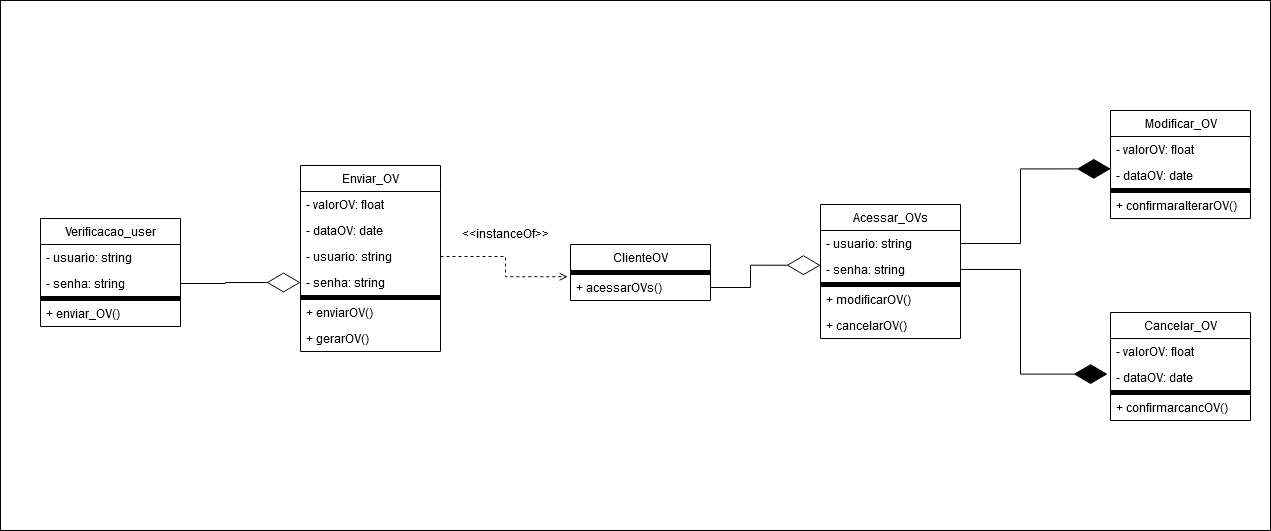

The diagram above was exported from draw.io. Its source (the exported page's mxGraphModel, read from the mxfile embedded in the PNG):
<mxGraphModel dx="1247" dy="680" grid="1" gridSize="10" guides="1" tooltips="1" connect="1" arrows="1" fold="1" page="1" pageScale="1" pageWidth="6000" pageHeight="6000" math="0" shadow="0">
  <root>
    <mxCell id="0" />
    <mxCell id="1" parent="0" />
    <mxCell id="A7mMPmiu2-iqfVfJV0Bi-59" value="" style="rounded=0;whiteSpace=wrap;html=1;" vertex="1" parent="1">
      <mxGeometry x="660" y="1400" width="1270" height="530" as="geometry" />
    </mxCell>
    <mxCell id="A7mMPmiu2-iqfVfJV0Bi-1" value="Enviar_OV" style="swimlane;fontStyle=0;childLayout=stackLayout;horizontal=1;startSize=26;fillColor=none;horizontalStack=0;resizeParent=1;resizeParentMax=0;resizeLast=0;collapsible=1;marginBottom=0;html=1;strokeColor=default;swimlaneLine=1;" vertex="1" parent="1">
      <mxGeometry x="960" y="1565" width="140" height="186" as="geometry" />
    </mxCell>
    <mxCell id="A7mMPmiu2-iqfVfJV0Bi-2" value="- valorOV: float" style="text;strokeColor=none;fillColor=none;align=left;verticalAlign=top;spacingLeft=4;spacingRight=4;overflow=hidden;rotatable=0;points=[[0,0.5],[1,0.5]];portConstraint=eastwest;whiteSpace=wrap;html=1;" vertex="1" parent="A7mMPmiu2-iqfVfJV0Bi-1">
      <mxGeometry y="26" width="140" height="26" as="geometry" />
    </mxCell>
    <mxCell id="A7mMPmiu2-iqfVfJV0Bi-4" value="- dataOV: date" style="text;strokeColor=none;fillColor=none;align=left;verticalAlign=top;spacingLeft=4;spacingRight=4;overflow=hidden;rotatable=0;points=[[0,0.5],[1,0.5]];portConstraint=eastwest;whiteSpace=wrap;html=1;" vertex="1" parent="A7mMPmiu2-iqfVfJV0Bi-1">
      <mxGeometry y="52" width="140" height="26" as="geometry" />
    </mxCell>
    <mxCell id="A7mMPmiu2-iqfVfJV0Bi-6" value="- usuario: string" style="text;strokeColor=none;fillColor=none;align=left;verticalAlign=top;spacingLeft=4;spacingRight=4;overflow=hidden;rotatable=0;points=[[0,0.5],[1,0.5]];portConstraint=eastwest;whiteSpace=wrap;html=1;rounded=0;glass=0;shadow=0;perimeterSpacing=0;container=0;flipH=0;flipV=1;" vertex="1" parent="A7mMPmiu2-iqfVfJV0Bi-1">
      <mxGeometry y="78" width="140" height="26" as="geometry" />
    </mxCell>
    <mxCell id="A7mMPmiu2-iqfVfJV0Bi-9" value="- senha: string" style="text;strokeColor=none;fillColor=none;align=left;verticalAlign=top;spacingLeft=4;spacingRight=4;overflow=hidden;rotatable=0;points=[[0,0.5],[1,0.5]];portConstraint=eastwest;whiteSpace=wrap;html=1;rounded=0;glass=0;shadow=0;perimeterSpacing=0;container=0;flipH=0;flipV=1;" vertex="1" parent="A7mMPmiu2-iqfVfJV0Bi-1">
      <mxGeometry y="104" width="140" height="26" as="geometry" />
    </mxCell>
    <mxCell id="A7mMPmiu2-iqfVfJV0Bi-7" style="text;strokeColor=default;fillColor=#000000;align=left;verticalAlign=top;spacingLeft=4;spacingRight=4;overflow=hidden;rotatable=0;points=[[0,0.5],[1,0.5]];portConstraint=eastwest;whiteSpace=wrap;html=1;shadow=0;rounded=0;glass=0;fillStyle=solid;gradientColor=default;gradientDirection=radial;" vertex="1" parent="A7mMPmiu2-iqfVfJV0Bi-1">
      <mxGeometry y="130" width="140" height="4" as="geometry" />
    </mxCell>
    <mxCell id="A7mMPmiu2-iqfVfJV0Bi-8" value="+ enviarOV()" style="text;strokeColor=none;fillColor=none;align=left;verticalAlign=top;spacingLeft=4;spacingRight=4;overflow=hidden;rotatable=0;points=[[0,0.5],[1,0.5]];portConstraint=eastwest;whiteSpace=wrap;html=1;" vertex="1" parent="A7mMPmiu2-iqfVfJV0Bi-1">
      <mxGeometry y="134" width="140" height="26" as="geometry" />
    </mxCell>
    <mxCell id="A7mMPmiu2-iqfVfJV0Bi-10" value="+ gerarOV()" style="text;strokeColor=none;fillColor=none;align=left;verticalAlign=top;spacingLeft=4;spacingRight=4;overflow=hidden;rotatable=0;points=[[0,0.5],[1,0.5]];portConstraint=eastwest;whiteSpace=wrap;html=1;" vertex="1" parent="A7mMPmiu2-iqfVfJV0Bi-1">
      <mxGeometry y="160" width="140" height="26" as="geometry" />
    </mxCell>
    <mxCell id="A7mMPmiu2-iqfVfJV0Bi-11" value="Modificar_OV" style="swimlane;fontStyle=0;childLayout=stackLayout;horizontal=1;startSize=26;fillColor=none;horizontalStack=0;resizeParent=1;resizeParentMax=0;resizeLast=0;collapsible=1;marginBottom=0;html=1;strokeColor=default;swimlaneLine=1;" vertex="1" parent="1">
      <mxGeometry x="1770" y="1510" width="140" height="108" as="geometry" />
    </mxCell>
    <mxCell id="A7mMPmiu2-iqfVfJV0Bi-12" value="- valorOV: float" style="text;strokeColor=none;fillColor=none;align=left;verticalAlign=top;spacingLeft=4;spacingRight=4;overflow=hidden;rotatable=0;points=[[0,0.5],[1,0.5]];portConstraint=eastwest;whiteSpace=wrap;html=1;" vertex="1" parent="A7mMPmiu2-iqfVfJV0Bi-11">
      <mxGeometry y="26" width="140" height="26" as="geometry" />
    </mxCell>
    <mxCell id="A7mMPmiu2-iqfVfJV0Bi-14" value="- dataOV: date" style="text;strokeColor=none;fillColor=none;align=left;verticalAlign=top;spacingLeft=4;spacingRight=4;overflow=hidden;rotatable=0;points=[[0,0.5],[1,0.5]];portConstraint=eastwest;whiteSpace=wrap;html=1;" vertex="1" parent="A7mMPmiu2-iqfVfJV0Bi-11">
      <mxGeometry y="52" width="140" height="26" as="geometry" />
    </mxCell>
    <mxCell id="A7mMPmiu2-iqfVfJV0Bi-17" style="text;strokeColor=default;fillColor=#000000;align=left;verticalAlign=top;spacingLeft=4;spacingRight=4;overflow=hidden;rotatable=0;points=[[0,0.5],[1,0.5]];portConstraint=eastwest;whiteSpace=wrap;html=1;shadow=0;rounded=0;glass=0;fillStyle=solid;gradientColor=default;gradientDirection=radial;" vertex="1" parent="A7mMPmiu2-iqfVfJV0Bi-11">
      <mxGeometry y="78" width="140" height="4" as="geometry" />
    </mxCell>
    <mxCell id="A7mMPmiu2-iqfVfJV0Bi-18" value="+ confirmaralterarOV()" style="text;strokeColor=none;fillColor=none;align=left;verticalAlign=top;spacingLeft=4;spacingRight=4;overflow=hidden;rotatable=0;points=[[0,0.5],[1,0.5]];portConstraint=eastwest;whiteSpace=wrap;html=1;" vertex="1" parent="A7mMPmiu2-iqfVfJV0Bi-11">
      <mxGeometry y="82" width="140" height="26" as="geometry" />
    </mxCell>
    <mxCell id="A7mMPmiu2-iqfVfJV0Bi-26" value="Cancelar_OV" style="swimlane;fontStyle=0;childLayout=stackLayout;horizontal=1;startSize=26;fillColor=none;horizontalStack=0;resizeParent=1;resizeParentMax=0;resizeLast=0;collapsible=1;marginBottom=0;html=1;strokeColor=default;swimlaneLine=1;" vertex="1" parent="1">
      <mxGeometry x="1770" y="1712" width="140" height="108" as="geometry" />
    </mxCell>
    <mxCell id="A7mMPmiu2-iqfVfJV0Bi-27" value="- valorOV: float" style="text;strokeColor=none;fillColor=none;align=left;verticalAlign=top;spacingLeft=4;spacingRight=4;overflow=hidden;rotatable=0;points=[[0,0.5],[1,0.5]];portConstraint=eastwest;whiteSpace=wrap;html=1;" vertex="1" parent="A7mMPmiu2-iqfVfJV0Bi-26">
      <mxGeometry y="26" width="140" height="26" as="geometry" />
    </mxCell>
    <mxCell id="A7mMPmiu2-iqfVfJV0Bi-28" value="- dataOV: date" style="text;strokeColor=none;fillColor=none;align=left;verticalAlign=top;spacingLeft=4;spacingRight=4;overflow=hidden;rotatable=0;points=[[0,0.5],[1,0.5]];portConstraint=eastwest;whiteSpace=wrap;html=1;" vertex="1" parent="A7mMPmiu2-iqfVfJV0Bi-26">
      <mxGeometry y="52" width="140" height="26" as="geometry" />
    </mxCell>
    <mxCell id="A7mMPmiu2-iqfVfJV0Bi-31" style="text;strokeColor=default;fillColor=#000000;align=left;verticalAlign=top;spacingLeft=4;spacingRight=4;overflow=hidden;rotatable=0;points=[[0,0.5],[1,0.5]];portConstraint=eastwest;whiteSpace=wrap;html=1;shadow=0;rounded=0;glass=0;fillStyle=solid;gradientColor=default;gradientDirection=radial;" vertex="1" parent="A7mMPmiu2-iqfVfJV0Bi-26">
      <mxGeometry y="78" width="140" height="4" as="geometry" />
    </mxCell>
    <mxCell id="A7mMPmiu2-iqfVfJV0Bi-32" value="+ confirmarcancOV()" style="text;strokeColor=none;fillColor=none;align=left;verticalAlign=top;spacingLeft=4;spacingRight=4;overflow=hidden;rotatable=0;points=[[0,0.5],[1,0.5]];portConstraint=eastwest;whiteSpace=wrap;html=1;" vertex="1" parent="A7mMPmiu2-iqfVfJV0Bi-26">
      <mxGeometry y="82" width="140" height="26" as="geometry" />
    </mxCell>
    <mxCell id="A7mMPmiu2-iqfVfJV0Bi-33" value="ClienteOV" style="swimlane;fontStyle=0;childLayout=stackLayout;horizontal=1;startSize=26;fillColor=none;horizontalStack=0;resizeParent=1;resizeParentMax=0;resizeLast=0;collapsible=1;marginBottom=0;html=1;strokeColor=default;swimlaneLine=1;" vertex="1" parent="1">
      <mxGeometry x="1230" y="1644" width="140" height="56" as="geometry" />
    </mxCell>
    <mxCell id="A7mMPmiu2-iqfVfJV0Bi-38" style="text;strokeColor=default;fillColor=#000000;align=left;verticalAlign=top;spacingLeft=4;spacingRight=4;overflow=hidden;rotatable=0;points=[[0,0.5],[1,0.5]];portConstraint=eastwest;whiteSpace=wrap;html=1;shadow=0;rounded=0;glass=0;fillStyle=solid;gradientColor=default;gradientDirection=radial;" vertex="1" parent="A7mMPmiu2-iqfVfJV0Bi-33">
      <mxGeometry y="26" width="140" height="4" as="geometry" />
    </mxCell>
    <mxCell id="A7mMPmiu2-iqfVfJV0Bi-39" value="+ acessarOVs()" style="text;strokeColor=none;fillColor=none;align=left;verticalAlign=top;spacingLeft=4;spacingRight=4;overflow=hidden;rotatable=0;points=[[0,0.5],[1,0.5]];portConstraint=eastwest;whiteSpace=wrap;html=1;" vertex="1" parent="A7mMPmiu2-iqfVfJV0Bi-33">
      <mxGeometry y="30" width="140" height="26" as="geometry" />
    </mxCell>
    <mxCell id="A7mMPmiu2-iqfVfJV0Bi-40" value="Acessar_OVs" style="swimlane;fontStyle=0;childLayout=stackLayout;horizontal=1;startSize=26;fillColor=none;horizontalStack=0;resizeParent=1;resizeParentMax=0;resizeLast=0;collapsible=1;marginBottom=0;html=1;strokeColor=default;swimlaneLine=1;" vertex="1" parent="1">
      <mxGeometry x="1480" y="1604" width="140" height="134" as="geometry" />
    </mxCell>
    <mxCell id="A7mMPmiu2-iqfVfJV0Bi-43" value="- usuario: string" style="text;strokeColor=none;fillColor=none;align=left;verticalAlign=top;spacingLeft=4;spacingRight=4;overflow=hidden;rotatable=0;points=[[0,0.5],[1,0.5]];portConstraint=eastwest;whiteSpace=wrap;html=1;" vertex="1" parent="A7mMPmiu2-iqfVfJV0Bi-40">
      <mxGeometry y="26" width="140" height="26" as="geometry" />
    </mxCell>
    <mxCell id="A7mMPmiu2-iqfVfJV0Bi-44" value="- senha: string" style="text;strokeColor=none;fillColor=none;align=left;verticalAlign=top;spacingLeft=4;spacingRight=4;overflow=hidden;rotatable=0;points=[[0,0.5],[1,0.5]];portConstraint=eastwest;whiteSpace=wrap;html=1;rounded=0;glass=0;shadow=0;perimeterSpacing=0;container=0;flipH=0;flipV=1;" vertex="1" parent="A7mMPmiu2-iqfVfJV0Bi-40">
      <mxGeometry y="52" width="140" height="26" as="geometry" />
    </mxCell>
    <mxCell id="A7mMPmiu2-iqfVfJV0Bi-45" style="text;strokeColor=default;fillColor=#000000;align=left;verticalAlign=top;spacingLeft=4;spacingRight=4;overflow=hidden;rotatable=0;points=[[0,0.5],[1,0.5]];portConstraint=eastwest;whiteSpace=wrap;html=1;shadow=0;rounded=0;glass=0;fillStyle=solid;gradientColor=default;gradientDirection=radial;" vertex="1" parent="A7mMPmiu2-iqfVfJV0Bi-40">
      <mxGeometry y="78" width="140" height="4" as="geometry" />
    </mxCell>
    <mxCell id="A7mMPmiu2-iqfVfJV0Bi-46" value="+ modificarOV()" style="text;strokeColor=none;fillColor=none;align=left;verticalAlign=top;spacingLeft=4;spacingRight=4;overflow=hidden;rotatable=0;points=[[0,0.5],[1,0.5]];portConstraint=eastwest;whiteSpace=wrap;html=1;" vertex="1" parent="A7mMPmiu2-iqfVfJV0Bi-40">
      <mxGeometry y="82" width="140" height="26" as="geometry" />
    </mxCell>
    <mxCell id="A7mMPmiu2-iqfVfJV0Bi-58" value="+ cancelarOV()" style="text;strokeColor=none;fillColor=none;align=left;verticalAlign=top;spacingLeft=4;spacingRight=4;overflow=hidden;rotatable=0;points=[[0,0.5],[1,0.5]];portConstraint=eastwest;whiteSpace=wrap;html=1;" vertex="1" parent="A7mMPmiu2-iqfVfJV0Bi-40">
      <mxGeometry y="108" width="140" height="26" as="geometry" />
    </mxCell>
    <mxCell id="A7mMPmiu2-iqfVfJV0Bi-47" value="Verificacao_user" style="swimlane;fontStyle=0;childLayout=stackLayout;horizontal=1;startSize=26;fillColor=none;horizontalStack=0;resizeParent=1;resizeParentMax=0;resizeLast=0;collapsible=1;marginBottom=0;html=1;strokeColor=default;swimlaneLine=1;" vertex="1" parent="1">
      <mxGeometry x="700" y="1618" width="140" height="108" as="geometry" />
    </mxCell>
    <mxCell id="A7mMPmiu2-iqfVfJV0Bi-48" value="- usuario: string" style="text;strokeColor=none;fillColor=none;align=left;verticalAlign=top;spacingLeft=4;spacingRight=4;overflow=hidden;rotatable=0;points=[[0,0.5],[1,0.5]];portConstraint=eastwest;whiteSpace=wrap;html=1;" vertex="1" parent="A7mMPmiu2-iqfVfJV0Bi-47">
      <mxGeometry y="26" width="140" height="26" as="geometry" />
    </mxCell>
    <mxCell id="A7mMPmiu2-iqfVfJV0Bi-49" value="- senha: string" style="text;strokeColor=none;fillColor=none;align=left;verticalAlign=top;spacingLeft=4;spacingRight=4;overflow=hidden;rotatable=0;points=[[0,0.5],[1,0.5]];portConstraint=eastwest;whiteSpace=wrap;html=1;rounded=0;glass=0;shadow=0;perimeterSpacing=0;container=0;flipH=0;flipV=1;" vertex="1" parent="A7mMPmiu2-iqfVfJV0Bi-47">
      <mxGeometry y="52" width="140" height="26" as="geometry" />
    </mxCell>
    <mxCell id="A7mMPmiu2-iqfVfJV0Bi-50" style="text;strokeColor=default;fillColor=#000000;align=left;verticalAlign=top;spacingLeft=4;spacingRight=4;overflow=hidden;rotatable=0;points=[[0,0.5],[1,0.5]];portConstraint=eastwest;whiteSpace=wrap;html=1;shadow=0;rounded=0;glass=0;fillStyle=solid;gradientColor=default;gradientDirection=radial;" vertex="1" parent="A7mMPmiu2-iqfVfJV0Bi-47">
      <mxGeometry y="78" width="140" height="4" as="geometry" />
    </mxCell>
    <mxCell id="A7mMPmiu2-iqfVfJV0Bi-51" value="+ enviar_OV()" style="text;strokeColor=none;fillColor=none;align=left;verticalAlign=top;spacingLeft=4;spacingRight=4;overflow=hidden;rotatable=0;points=[[0,0.5],[1,0.5]];portConstraint=eastwest;whiteSpace=wrap;html=1;" vertex="1" parent="A7mMPmiu2-iqfVfJV0Bi-47">
      <mxGeometry y="82" width="140" height="26" as="geometry" />
    </mxCell>
    <mxCell id="A7mMPmiu2-iqfVfJV0Bi-52" style="edgeStyle=orthogonalEdgeStyle;rounded=0;orthogonalLoop=1;jettySize=auto;html=1;exitX=1;exitY=0.5;exitDx=0;exitDy=0;entryX=0;entryY=0.5;entryDx=0;entryDy=0;endArrow=diamondThin;endFill=0;endSize=31;" edge="1" parent="1" source="A7mMPmiu2-iqfVfJV0Bi-49" target="A7mMPmiu2-iqfVfJV0Bi-9">
      <mxGeometry relative="1" as="geometry" />
    </mxCell>
    <mxCell id="A7mMPmiu2-iqfVfJV0Bi-53" style="edgeStyle=orthogonalEdgeStyle;rounded=0;orthogonalLoop=1;jettySize=auto;html=1;exitX=1;exitY=0.5;exitDx=0;exitDy=0;entryX=-0.02;entryY=0.086;entryDx=0;entryDy=0;entryPerimeter=0;dashed=1;endArrow=open;endFill=0;" edge="1" parent="1" source="A7mMPmiu2-iqfVfJV0Bi-6" target="A7mMPmiu2-iqfVfJV0Bi-39">
      <mxGeometry relative="1" as="geometry" />
    </mxCell>
    <mxCell id="A7mMPmiu2-iqfVfJV0Bi-54" value="&amp;lt;&amp;lt;instanceOf&amp;gt;&amp;gt;" style="text;html=1;align=center;verticalAlign=middle;resizable=0;points=[];autosize=1;strokeColor=none;fillColor=none;" vertex="1" parent="1">
      <mxGeometry x="1110" y="1618" width="110" height="30" as="geometry" />
    </mxCell>
    <mxCell id="A7mMPmiu2-iqfVfJV0Bi-55" style="edgeStyle=orthogonalEdgeStyle;rounded=0;orthogonalLoop=1;jettySize=auto;html=1;exitX=1;exitY=0.5;exitDx=0;exitDy=0;entryX=0;entryY=0.664;entryDx=0;entryDy=0;entryPerimeter=0;endArrow=diamondThin;endFill=0;endSize=31;" edge="1" parent="1" source="A7mMPmiu2-iqfVfJV0Bi-39" target="A7mMPmiu2-iqfVfJV0Bi-44">
      <mxGeometry relative="1" as="geometry" />
    </mxCell>
    <mxCell id="A7mMPmiu2-iqfVfJV0Bi-56" style="edgeStyle=orthogonalEdgeStyle;rounded=0;orthogonalLoop=1;jettySize=auto;html=1;exitX=1;exitY=0.5;exitDx=0;exitDy=0;entryX=0.002;entryY=0.245;entryDx=0;entryDy=0;entryPerimeter=0;endArrow=diamondThin;endFill=1;endSize=31;" edge="1" parent="1" source="A7mMPmiu2-iqfVfJV0Bi-43" target="A7mMPmiu2-iqfVfJV0Bi-14">
      <mxGeometry relative="1" as="geometry" />
    </mxCell>
    <mxCell id="A7mMPmiu2-iqfVfJV0Bi-57" style="edgeStyle=orthogonalEdgeStyle;rounded=0;orthogonalLoop=1;jettySize=auto;html=1;exitX=1;exitY=0.5;exitDx=0;exitDy=0;entryX=-0.021;entryY=0.37;entryDx=0;entryDy=0;entryPerimeter=0;endArrow=diamondThin;endFill=1;endSize=31;" edge="1" parent="1" source="A7mMPmiu2-iqfVfJV0Bi-44" target="A7mMPmiu2-iqfVfJV0Bi-28">
      <mxGeometry relative="1" as="geometry" />
    </mxCell>
  </root>
</mxGraphModel>